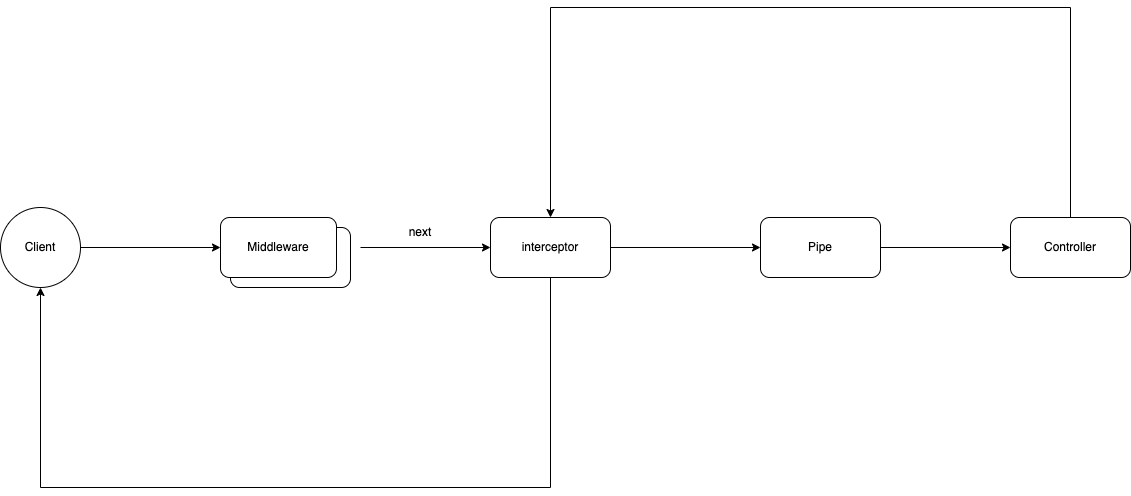

The diagram above was exported from draw.io. Its source (the exported page's mxGraphModel, read from the mxfile embedded in the PNG):
<mxGraphModel dx="1377" dy="803" grid="1" gridSize="10" guides="1" tooltips="1" connect="1" arrows="1" fold="1" page="1" pageScale="1" pageWidth="827" pageHeight="1169" math="0" shadow="0">
  <root>
    <mxCell id="0" />
    <mxCell id="1" parent="0" />
    <mxCell id="rvq_1gCPK8NXPWbuUve3-1" value="Client" style="ellipse;whiteSpace=wrap;html=1;aspect=fixed;" vertex="1" parent="1">
      <mxGeometry x="10" y="350" width="80" height="80" as="geometry" />
    </mxCell>
    <mxCell id="rvq_1gCPK8NXPWbuUve3-2" value="" style="rounded=1;whiteSpace=wrap;html=1;" vertex="1" parent="1">
      <mxGeometry x="240" y="370" width="120" height="60" as="geometry" />
    </mxCell>
    <mxCell id="rvq_1gCPK8NXPWbuUve3-3" value="Middleware" style="rounded=1;whiteSpace=wrap;html=1;" vertex="1" parent="1">
      <mxGeometry x="230" y="360" width="116" height="60" as="geometry" />
    </mxCell>
    <mxCell id="rvq_1gCPK8NXPWbuUve3-4" value="interceptor" style="rounded=1;whiteSpace=wrap;html=1;" vertex="1" parent="1">
      <mxGeometry x="500" y="360" width="120" height="60" as="geometry" />
    </mxCell>
    <mxCell id="rvq_1gCPK8NXPWbuUve3-5" value="Pipe" style="rounded=1;whiteSpace=wrap;html=1;" vertex="1" parent="1">
      <mxGeometry x="770" y="360" width="120" height="60" as="geometry" />
    </mxCell>
    <mxCell id="rvq_1gCPK8NXPWbuUve3-6" value="Controller" style="rounded=1;whiteSpace=wrap;html=1;" vertex="1" parent="1">
      <mxGeometry x="1020" y="360" width="120" height="60" as="geometry" />
    </mxCell>
    <mxCell id="rvq_1gCPK8NXPWbuUve3-7" value="" style="endArrow=classic;html=1;rounded=0;exitX=1;exitY=0.5;exitDx=0;exitDy=0;entryX=0;entryY=0.5;entryDx=0;entryDy=0;" edge="1" parent="1" source="rvq_1gCPK8NXPWbuUve3-1" target="rvq_1gCPK8NXPWbuUve3-3">
      <mxGeometry width="50" height="50" relative="1" as="geometry">
        <mxPoint x="390" y="440" as="sourcePoint" />
        <mxPoint x="440" y="390" as="targetPoint" />
      </mxGeometry>
    </mxCell>
    <mxCell id="rvq_1gCPK8NXPWbuUve3-10" value="" style="endArrow=classic;html=1;rounded=0;entryX=0;entryY=0.5;entryDx=0;entryDy=0;" edge="1" parent="1" target="rvq_1gCPK8NXPWbuUve3-4">
      <mxGeometry width="50" height="50" relative="1" as="geometry">
        <mxPoint x="370" y="390" as="sourcePoint" />
        <mxPoint x="440" y="390" as="targetPoint" />
      </mxGeometry>
    </mxCell>
    <mxCell id="rvq_1gCPK8NXPWbuUve3-11" value="next" style="text;html=1;strokeColor=none;fillColor=none;align=center;verticalAlign=middle;whiteSpace=wrap;rounded=0;" vertex="1" parent="1">
      <mxGeometry x="400" y="360" width="60" height="30" as="geometry" />
    </mxCell>
    <mxCell id="rvq_1gCPK8NXPWbuUve3-12" value="" style="endArrow=classic;html=1;rounded=0;exitX=1;exitY=0.5;exitDx=0;exitDy=0;entryX=0;entryY=0.5;entryDx=0;entryDy=0;" edge="1" parent="1" source="rvq_1gCPK8NXPWbuUve3-4" target="rvq_1gCPK8NXPWbuUve3-5">
      <mxGeometry width="50" height="50" relative="1" as="geometry">
        <mxPoint x="390" y="440" as="sourcePoint" />
        <mxPoint x="440" y="390" as="targetPoint" />
      </mxGeometry>
    </mxCell>
    <mxCell id="rvq_1gCPK8NXPWbuUve3-13" value="" style="endArrow=classic;html=1;rounded=0;exitX=1;exitY=0.5;exitDx=0;exitDy=0;entryX=0;entryY=0.5;entryDx=0;entryDy=0;" edge="1" parent="1" source="rvq_1gCPK8NXPWbuUve3-5" target="rvq_1gCPK8NXPWbuUve3-6">
      <mxGeometry width="50" height="50" relative="1" as="geometry">
        <mxPoint x="650" y="440" as="sourcePoint" />
        <mxPoint x="700" y="390" as="targetPoint" />
      </mxGeometry>
    </mxCell>
    <mxCell id="rvq_1gCPK8NXPWbuUve3-14" value="" style="endArrow=classic;html=1;rounded=0;exitX=0.5;exitY=0;exitDx=0;exitDy=0;entryX=0.5;entryY=0;entryDx=0;entryDy=0;" edge="1" parent="1" source="rvq_1gCPK8NXPWbuUve3-6" target="rvq_1gCPK8NXPWbuUve3-4">
      <mxGeometry width="50" height="50" relative="1" as="geometry">
        <mxPoint x="650" y="440" as="sourcePoint" />
        <mxPoint x="700" y="390" as="targetPoint" />
        <Array as="points">
          <mxPoint x="1080" y="150" />
          <mxPoint x="560" y="150" />
        </Array>
      </mxGeometry>
    </mxCell>
    <mxCell id="rvq_1gCPK8NXPWbuUve3-15" value="" style="endArrow=classic;html=1;rounded=0;exitX=0.5;exitY=1;exitDx=0;exitDy=0;entryX=0.5;entryY=1;entryDx=0;entryDy=0;" edge="1" parent="1" source="rvq_1gCPK8NXPWbuUve3-4" target="rvq_1gCPK8NXPWbuUve3-1">
      <mxGeometry width="50" height="50" relative="1" as="geometry">
        <mxPoint x="650" y="440" as="sourcePoint" />
        <mxPoint x="700" y="390" as="targetPoint" />
        <Array as="points">
          <mxPoint x="560" y="630" />
          <mxPoint x="50" y="630" />
        </Array>
      </mxGeometry>
    </mxCell>
  </root>
</mxGraphModel>